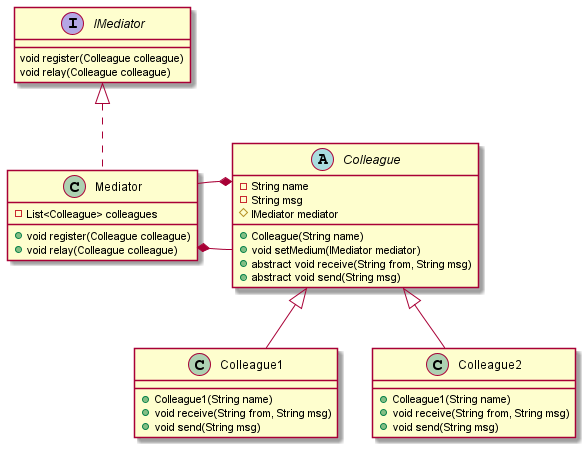

The diagram above was rendered by PlantUML. Its source (embedded in the PNG):
@startuml

interface IMediator {
    void register(Colleague colleague)
    void relay(Colleague colleague)
}
class Mediator implements IMediator {
    - List<Colleague> colleagues
    + void register(Colleague colleague)
    + void relay(Colleague colleague)
}
Mediator *- Colleague
abstract class Colleague {
    - String name
    - String msg
    # IMediator mediator
    + Colleague(String name)
    + void setMedium(IMediator mediator)
    + abstract void receive(String from, String msg)
    + abstract void send(String msg)
}
Colleague *- Mediator
class Colleague1 extends Colleague {
    + Colleague1(String name)
    + void receive(String from, String msg)
    + void send(String msg)
}
class Colleague2 extends Colleague {
    + Colleague1(String name)
    + void receive(String from, String msg)
    + void send(String msg)
}

@enduml